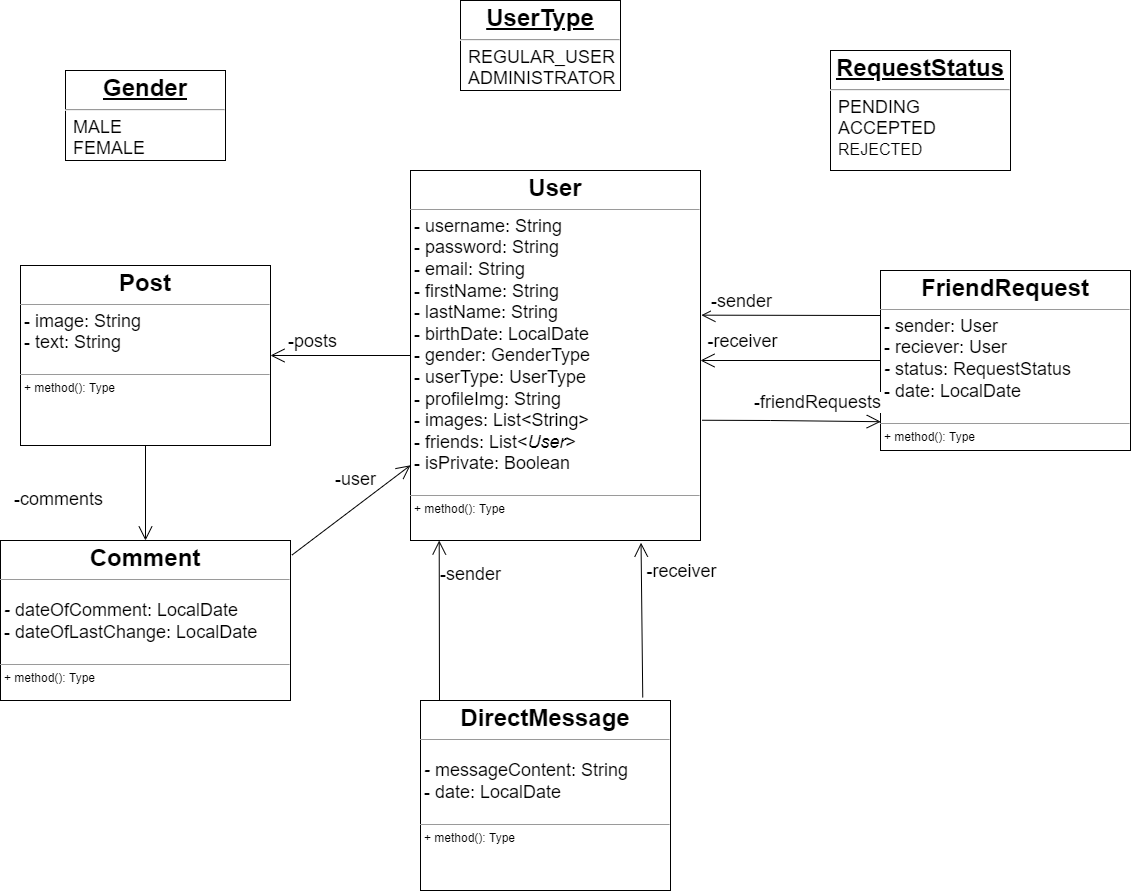

The diagram above was exported from draw.io. Its source (the exported page's mxGraphModel, read from the mxfile embedded in the PNG):
<mxGraphModel dx="1750" dy="1880" grid="1" gridSize="10" guides="1" tooltips="1" connect="1" arrows="1" fold="1" page="1" pageScale="1" pageWidth="850" pageHeight="1100" math="0" shadow="0">
  <root>
    <mxCell id="0" />
    <mxCell id="1" parent="0" />
    <mxCell id="eyhU_QFBG_h5xr6FmIaO-3" value="&lt;p style=&quot;margin: 0px ; margin-top: 4px ; text-align: center&quot;&gt;&lt;b&gt;&lt;font style=&quot;font-size: 24px&quot;&gt;User&lt;/font&gt;&lt;/b&gt;&lt;/p&gt;&lt;hr size=&quot;1&quot;&gt;&lt;p style=&quot;margin: 0px ; margin-left: 4px&quot;&gt;&lt;font style=&quot;font-size: 18px&quot;&gt;- username: String&lt;/font&gt;&lt;/p&gt;&lt;p style=&quot;margin: 0px ; margin-left: 4px&quot;&gt;&lt;font style=&quot;font-size: 18px&quot;&gt;- password: String&lt;/font&gt;&lt;/p&gt;&lt;p style=&quot;margin: 0px ; margin-left: 4px&quot;&gt;&lt;font style=&quot;font-size: 18px&quot;&gt;- email: String&lt;/font&gt;&lt;/p&gt;&lt;p style=&quot;margin: 0px ; margin-left: 4px&quot;&gt;&lt;font style=&quot;font-size: 18px&quot;&gt;- firstName: String&lt;/font&gt;&lt;/p&gt;&lt;p style=&quot;margin: 0px ; margin-left: 4px&quot;&gt;&lt;font style=&quot;font-size: 18px&quot;&gt;- lastName: String&lt;/font&gt;&lt;/p&gt;&lt;p style=&quot;margin: 0px ; margin-left: 4px&quot;&gt;&lt;font style=&quot;font-size: 18px&quot;&gt;- birthDate: LocalDate&lt;/font&gt;&lt;/p&gt;&lt;p style=&quot;margin: 0px ; margin-left: 4px&quot;&gt;&lt;font style=&quot;font-size: 18px&quot;&gt;- gender: GenderType&lt;/font&gt;&lt;/p&gt;&lt;p style=&quot;margin: 0px ; margin-left: 4px&quot;&gt;&lt;font style=&quot;font-size: 18px&quot;&gt;- userType: UserType&lt;/font&gt;&lt;/p&gt;&lt;p style=&quot;margin: 0px ; margin-left: 4px&quot;&gt;&lt;font style=&quot;font-size: 18px&quot;&gt;- profileImg: String&lt;/font&gt;&lt;/p&gt;&lt;p style=&quot;margin: 0px ; margin-left: 4px&quot;&gt;&lt;font style=&quot;font-size: 18px&quot;&gt;- images: List&amp;lt;String&amp;gt;&lt;/font&gt;&lt;/p&gt;&lt;p style=&quot;margin: 0px ; margin-left: 4px&quot;&gt;&lt;font style=&quot;font-size: 18px&quot;&gt;- friends: List&amp;lt;&lt;i&gt;User&lt;/i&gt;&amp;gt;&lt;/font&gt;&lt;/p&gt;&lt;p style=&quot;margin: 0px ; margin-left: 4px&quot;&gt;&lt;font style=&quot;font-size: 18px&quot;&gt;- isPrivate: Boolean&lt;/font&gt;&lt;/p&gt;&lt;p style=&quot;margin: 0px ; margin-left: 4px&quot;&gt;&lt;br&gt;&lt;/p&gt;&lt;hr size=&quot;1&quot;&gt;&lt;p style=&quot;margin: 0px ; margin-left: 4px&quot;&gt;+ method(): Type&lt;/p&gt;" style="verticalAlign=top;align=left;overflow=fill;fontSize=12;fontFamily=Helvetica;html=1;" vertex="1" parent="1">
      <mxGeometry x="710" y="400" width="290" height="370" as="geometry" />
    </mxCell>
    <mxCell id="eyhU_QFBG_h5xr6FmIaO-8" value="&lt;p style=&quot;margin: 0px ; margin-top: 4px ; text-align: center&quot;&gt;&lt;b&gt;&lt;font style=&quot;font-size: 24px&quot;&gt;Post&lt;/font&gt;&lt;/b&gt;&lt;/p&gt;&lt;hr size=&quot;1&quot;&gt;&lt;p style=&quot;margin: 0px ; margin-left: 4px&quot;&gt;&lt;font style=&quot;font-size: 18px&quot;&gt;- image: String&lt;/font&gt;&lt;/p&gt;&lt;p style=&quot;margin: 0px ; margin-left: 4px&quot;&gt;&lt;font style=&quot;font-size: 18px&quot;&gt;- text: String&lt;/font&gt;&lt;/p&gt;&lt;p style=&quot;margin: 0px ; margin-left: 4px&quot;&gt;&lt;br&gt;&lt;/p&gt;&lt;hr size=&quot;1&quot;&gt;&lt;p style=&quot;margin: 0px ; margin-left: 4px&quot;&gt;+ method(): Type&lt;/p&gt;" style="verticalAlign=top;align=left;overflow=fill;fontSize=12;fontFamily=Helvetica;html=1;" vertex="1" parent="1">
      <mxGeometry x="320" y="495" width="250" height="180" as="geometry" />
    </mxCell>
    <mxCell id="eyhU_QFBG_h5xr6FmIaO-9" value="&lt;p style=&quot;margin: 0px ; margin-top: 4px ; text-align: center&quot;&gt;&lt;span style=&quot;font-size: 24px&quot;&gt;&lt;b&gt;Comment&lt;/b&gt;&lt;/span&gt;&lt;/p&gt;&lt;hr size=&quot;1&quot;&gt;&lt;p style=&quot;margin: 0px ; margin-left: 4px&quot;&gt;&lt;br&gt;&lt;/p&gt;&lt;p style=&quot;margin: 0px ; margin-left: 4px&quot;&gt;&lt;font style=&quot;font-size: 18px&quot;&gt;&lt;i&gt;- &lt;/i&gt;dateOfComment: LocalDate&lt;/font&gt;&lt;/p&gt;&lt;p style=&quot;margin: 0px ; margin-left: 4px&quot;&gt;&lt;font style=&quot;font-size: 18px&quot;&gt;- dateOfLastChange: LocalDate&lt;/font&gt;&lt;/p&gt;&lt;p style=&quot;margin: 0px ; margin-left: 4px&quot;&gt;&lt;br&gt;&lt;/p&gt;&lt;hr size=&quot;1&quot;&gt;&lt;p style=&quot;margin: 0px ; margin-left: 4px&quot;&gt;+ method(): Type&lt;/p&gt;" style="verticalAlign=top;align=left;overflow=fill;fontSize=12;fontFamily=Helvetica;html=1;" vertex="1" parent="1">
      <mxGeometry x="300" y="770" width="290" height="160" as="geometry" />
    </mxCell>
    <mxCell id="eyhU_QFBG_h5xr6FmIaO-10" value="&lt;p style=&quot;margin: 0px ; margin-top: 4px ; text-align: center&quot;&gt;&lt;span style=&quot;font-size: 24px&quot;&gt;&lt;b&gt;DirectMessage&lt;/b&gt;&lt;/span&gt;&lt;/p&gt;&lt;hr size=&quot;1&quot;&gt;&lt;p style=&quot;margin: 0px ; margin-left: 4px&quot;&gt;&lt;br&gt;&lt;/p&gt;&lt;p style=&quot;margin: 0px ; margin-left: 4px&quot;&gt;&lt;font style=&quot;font-size: 18px&quot;&gt;&lt;i&gt;- &lt;/i&gt;messageContent: String&lt;/font&gt;&lt;/p&gt;&lt;p style=&quot;margin: 0px ; margin-left: 4px&quot;&gt;&lt;font style=&quot;font-size: 18px&quot;&gt;- date: LocalDate&lt;/font&gt;&lt;/p&gt;&lt;p style=&quot;margin: 0px ; margin-left: 4px&quot;&gt;&lt;br&gt;&lt;/p&gt;&lt;hr size=&quot;1&quot;&gt;&lt;p style=&quot;margin: 0px ; margin-left: 4px&quot;&gt;+ method(): Type&lt;/p&gt;" style="verticalAlign=top;align=left;overflow=fill;fontSize=12;fontFamily=Helvetica;html=1;" vertex="1" parent="1">
      <mxGeometry x="720" y="930" width="250" height="190" as="geometry" />
    </mxCell>
    <mxCell id="eyhU_QFBG_h5xr6FmIaO-11" value="&lt;p style=&quot;margin: 0px ; margin-top: 4px ; text-align: center&quot;&gt;&lt;span style=&quot;font-size: 24px&quot;&gt;&lt;b&gt;FriendRequest&lt;/b&gt;&lt;/span&gt;&lt;/p&gt;&lt;hr size=&quot;1&quot;&gt;&lt;p style=&quot;margin: 0px ; margin-left: 4px&quot;&gt;&lt;font style=&quot;font-size: 18px&quot;&gt;- sender: User&lt;/font&gt;&lt;/p&gt;&lt;p style=&quot;margin: 0px ; margin-left: 4px&quot;&gt;&lt;font style=&quot;font-size: 18px&quot;&gt;- reciever: User&lt;/font&gt;&lt;/p&gt;&lt;p style=&quot;margin: 0px ; margin-left: 4px&quot;&gt;&lt;font style=&quot;font-size: 18px&quot;&gt;&lt;i&gt;- &lt;/i&gt;status: RequestStatus&lt;/font&gt;&lt;/p&gt;&lt;p style=&quot;margin: 0px ; margin-left: 4px&quot;&gt;&lt;font style=&quot;font-size: 18px&quot;&gt;- date: LocalDate&lt;/font&gt;&lt;/p&gt;&lt;p style=&quot;margin: 0px ; margin-left: 4px&quot;&gt;&lt;br&gt;&lt;/p&gt;&lt;hr size=&quot;1&quot;&gt;&lt;p style=&quot;margin: 0px ; margin-left: 4px&quot;&gt;+ method(): Type&lt;/p&gt;" style="verticalAlign=top;align=left;overflow=fill;fontSize=12;fontFamily=Helvetica;html=1;" vertex="1" parent="1">
      <mxGeometry x="1180" y="500" width="250" height="180" as="geometry" />
    </mxCell>
    <mxCell id="eyhU_QFBG_h5xr6FmIaO-12" value="&lt;p style=&quot;margin: 0px ; margin-top: 4px ; text-align: center ; text-decoration: underline&quot;&gt;&lt;b&gt;&lt;font style=&quot;font-size: 24px&quot;&gt;Gender&lt;/font&gt;&lt;/b&gt;&lt;/p&gt;&lt;hr&gt;&lt;p style=&quot;margin: 0px ; margin-left: 8px&quot;&gt;&lt;font style=&quot;font-size: 18px&quot;&gt;MALE&lt;/font&gt;&lt;/p&gt;&lt;p style=&quot;margin: 0px ; margin-left: 8px&quot;&gt;&lt;font style=&quot;font-size: 18px&quot;&gt;FEMALE&lt;/font&gt;&lt;/p&gt;" style="verticalAlign=top;align=left;overflow=fill;fontSize=12;fontFamily=Helvetica;html=1;" vertex="1" parent="1">
      <mxGeometry x="365" y="300" width="160" height="90" as="geometry" />
    </mxCell>
    <mxCell id="eyhU_QFBG_h5xr6FmIaO-13" value="&lt;p style=&quot;margin: 0px ; margin-top: 4px ; text-align: center ; text-decoration: underline&quot;&gt;&lt;b&gt;&lt;font style=&quot;font-size: 24px&quot;&gt;RequestStatus&lt;/font&gt;&lt;/b&gt;&lt;/p&gt;&lt;hr&gt;&lt;p style=&quot;margin: 0px ; margin-left: 8px&quot;&gt;&lt;font style=&quot;font-size: 18px&quot;&gt;PENDING&lt;/font&gt;&lt;/p&gt;&lt;p style=&quot;margin: 0px ; margin-left: 8px&quot;&gt;&lt;font style=&quot;font-size: 18px&quot;&gt;ACCEPTED&lt;/font&gt;&lt;/p&gt;&lt;p style=&quot;margin: 0px ; margin-left: 8px&quot;&gt;&lt;font size=&quot;3&quot;&gt;REJECTED&lt;/font&gt;&lt;/p&gt;" style="verticalAlign=top;align=left;overflow=fill;fontSize=12;fontFamily=Helvetica;html=1;" vertex="1" parent="1">
      <mxGeometry x="1130" y="280" width="180" height="120" as="geometry" />
    </mxCell>
    <mxCell id="eyhU_QFBG_h5xr6FmIaO-23" value="" style="endArrow=open;endFill=1;endSize=12;html=1;rounded=0;fontSize=18;exitX=0;exitY=0.5;exitDx=0;exitDy=0;entryX=1;entryY=0.5;entryDx=0;entryDy=0;" edge="1" parent="1" source="eyhU_QFBG_h5xr6FmIaO-3" target="eyhU_QFBG_h5xr6FmIaO-8">
      <mxGeometry width="160" relative="1" as="geometry">
        <mxPoint x="660" y="540" as="sourcePoint" />
        <mxPoint x="820" y="540" as="targetPoint" />
      </mxGeometry>
    </mxCell>
    <mxCell id="eyhU_QFBG_h5xr6FmIaO-24" value="-posts" style="edgeLabel;html=1;align=center;verticalAlign=middle;resizable=0;points=[];fontSize=18;" vertex="1" connectable="0" parent="eyhU_QFBG_h5xr6FmIaO-23">
      <mxGeometry x="-0.2689" y="-3" relative="1" as="geometry">
        <mxPoint x="-49" y="-12" as="offset" />
      </mxGeometry>
    </mxCell>
    <mxCell id="eyhU_QFBG_h5xr6FmIaO-25" value="" style="endArrow=open;endFill=1;endSize=12;html=1;rounded=0;fontSize=18;exitX=1.006;exitY=0.675;exitDx=0;exitDy=0;exitPerimeter=0;entryX=0.001;entryY=0.84;entryDx=0;entryDy=0;entryPerimeter=0;" edge="1" parent="1" source="eyhU_QFBG_h5xr6FmIaO-3" target="eyhU_QFBG_h5xr6FmIaO-11">
      <mxGeometry width="160" relative="1" as="geometry">
        <mxPoint x="719.9999999999998" y="595.0000000000002" as="sourcePoint" />
        <mxPoint x="580.0000000000002" y="594.9999999999998" as="targetPoint" />
        <Array as="points">
          <mxPoint x="1070" y="650" />
        </Array>
      </mxGeometry>
    </mxCell>
    <mxCell id="eyhU_QFBG_h5xr6FmIaO-27" value="-friendRequests&lt;br&gt;" style="edgeLabel;html=1;align=center;verticalAlign=middle;resizable=0;points=[];fontSize=18;" vertex="1" connectable="0" parent="eyhU_QFBG_h5xr6FmIaO-25">
      <mxGeometry x="0.5947" y="3" relative="1" as="geometry">
        <mxPoint x="-29" y="-17" as="offset" />
      </mxGeometry>
    </mxCell>
    <mxCell id="eyhU_QFBG_h5xr6FmIaO-28" value="&lt;p style=&quot;margin: 0px ; margin-top: 4px ; text-align: center ; text-decoration: underline&quot;&gt;&lt;span style=&quot;font-size: 24px&quot;&gt;&lt;b&gt;UserType&lt;/b&gt;&lt;/span&gt;&lt;/p&gt;&lt;hr&gt;&lt;p style=&quot;margin: 0px ; margin-left: 8px&quot;&gt;&lt;span style=&quot;font-size: 18px&quot;&gt;REGULAR_USER&lt;/span&gt;&lt;/p&gt;&lt;p style=&quot;margin: 0px ; margin-left: 8px&quot;&gt;&lt;font style=&quot;font-size: 18px&quot;&gt;ADMINISTRATOR&lt;/font&gt;&lt;/p&gt;" style="verticalAlign=top;align=left;overflow=fill;fontSize=12;fontFamily=Helvetica;html=1;" vertex="1" parent="1">
      <mxGeometry x="760" y="230" width="160" height="90" as="geometry" />
    </mxCell>
    <mxCell id="eyhU_QFBG_h5xr6FmIaO-29" value="" style="endArrow=open;endFill=1;endSize=12;html=1;rounded=0;fontSize=18;" edge="1" parent="1" source="eyhU_QFBG_h5xr6FmIaO-8" target="eyhU_QFBG_h5xr6FmIaO-9">
      <mxGeometry width="160" relative="1" as="geometry">
        <mxPoint x="720" y="595" as="sourcePoint" />
        <mxPoint x="450" y="760" as="targetPoint" />
      </mxGeometry>
    </mxCell>
    <mxCell id="eyhU_QFBG_h5xr6FmIaO-30" value="-comments" style="edgeLabel;html=1;align=center;verticalAlign=middle;resizable=0;points=[];fontSize=18;" vertex="1" connectable="0" parent="eyhU_QFBG_h5xr6FmIaO-29">
      <mxGeometry x="-0.2689" y="-3" relative="1" as="geometry">
        <mxPoint x="-85" y="18" as="offset" />
      </mxGeometry>
    </mxCell>
    <mxCell id="eyhU_QFBG_h5xr6FmIaO-31" value="" style="endArrow=open;endFill=1;endSize=12;html=1;rounded=0;fontSize=18;exitX=1.005;exitY=0.091;exitDx=0;exitDy=0;exitPerimeter=0;" edge="1" parent="1" source="eyhU_QFBG_h5xr6FmIaO-9" target="eyhU_QFBG_h5xr6FmIaO-3">
      <mxGeometry width="160" relative="1" as="geometry">
        <mxPoint x="457.57142857142867" y="684.9999999999998" as="sourcePoint" />
        <mxPoint x="460" y="769.9999999999998" as="targetPoint" />
      </mxGeometry>
    </mxCell>
    <mxCell id="eyhU_QFBG_h5xr6FmIaO-32" value="-user" style="edgeLabel;html=1;align=center;verticalAlign=middle;resizable=0;points=[];fontSize=18;" vertex="1" connectable="0" parent="eyhU_QFBG_h5xr6FmIaO-31">
      <mxGeometry x="-0.2689" y="-3" relative="1" as="geometry">
        <mxPoint x="17" y="-46" as="offset" />
      </mxGeometry>
    </mxCell>
    <mxCell id="eyhU_QFBG_h5xr6FmIaO-33" value="" style="endArrow=open;endFill=1;endSize=12;html=1;rounded=0;fontSize=18;entryX=0.099;entryY=1;entryDx=0;entryDy=0;entryPerimeter=0;" edge="1" parent="1" target="eyhU_QFBG_h5xr6FmIaO-3">
      <mxGeometry width="160" relative="1" as="geometry">
        <mxPoint x="739" y="930" as="sourcePoint" />
        <mxPoint x="720" y="709.1242358509169" as="targetPoint" />
      </mxGeometry>
    </mxCell>
    <mxCell id="eyhU_QFBG_h5xr6FmIaO-34" value="-sender&lt;br&gt;" style="edgeLabel;html=1;align=center;verticalAlign=middle;resizable=0;points=[];fontSize=18;" vertex="1" connectable="0" parent="eyhU_QFBG_h5xr6FmIaO-33">
      <mxGeometry x="-0.2689" y="-3" relative="1" as="geometry">
        <mxPoint x="27" y="-70" as="offset" />
      </mxGeometry>
    </mxCell>
    <mxCell id="eyhU_QFBG_h5xr6FmIaO-35" value="" style="endArrow=open;endFill=1;endSize=12;html=1;rounded=0;fontSize=18;entryX=0.795;entryY=1.006;entryDx=0;entryDy=0;entryPerimeter=0;exitX=0.889;exitY=-0.016;exitDx=0;exitDy=0;exitPerimeter=0;" edge="1" parent="1" source="eyhU_QFBG_h5xr6FmIaO-10" target="eyhU_QFBG_h5xr6FmIaO-3">
      <mxGeometry width="160" relative="1" as="geometry">
        <mxPoint x="750" y="937.53" as="sourcePoint" />
        <mxPoint x="748.71" y="780" as="targetPoint" />
      </mxGeometry>
    </mxCell>
    <mxCell id="eyhU_QFBG_h5xr6FmIaO-36" value="-receiver" style="edgeLabel;html=1;align=center;verticalAlign=middle;resizable=0;points=[];fontSize=18;" vertex="1" connectable="0" parent="eyhU_QFBG_h5xr6FmIaO-35">
      <mxGeometry x="-0.2689" y="-3" relative="1" as="geometry">
        <mxPoint x="35" y="-70" as="offset" />
      </mxGeometry>
    </mxCell>
    <mxCell id="eyhU_QFBG_h5xr6FmIaO-37" value="" style="endArrow=open;endFill=1;endSize=12;html=1;rounded=0;fontSize=18;exitX=0;exitY=0.5;exitDx=0;exitDy=0;" edge="1" parent="1" source="eyhU_QFBG_h5xr6FmIaO-11">
      <mxGeometry width="160" relative="1" as="geometry">
        <mxPoint x="952.2499999999998" y="936.9599999999998" as="sourcePoint" />
        <mxPoint x="1000" y="590" as="targetPoint" />
      </mxGeometry>
    </mxCell>
    <mxCell id="eyhU_QFBG_h5xr6FmIaO-38" value="-receiver" style="edgeLabel;html=1;align=center;verticalAlign=middle;resizable=0;points=[];fontSize=18;" vertex="1" connectable="0" parent="eyhU_QFBG_h5xr6FmIaO-37">
      <mxGeometry x="-0.2689" y="-3" relative="1" as="geometry">
        <mxPoint x="-74" y="-17" as="offset" />
      </mxGeometry>
    </mxCell>
    <mxCell id="eyhU_QFBG_h5xr6FmIaO-39" value="" style="endArrow=open;endFill=1;endSize=12;html=1;rounded=0;fontSize=18;entryX=1.003;entryY=0.391;entryDx=0;entryDy=0;entryPerimeter=0;exitX=0;exitY=0.25;exitDx=0;exitDy=0;" edge="1" parent="1" source="eyhU_QFBG_h5xr6FmIaO-11" target="eyhU_QFBG_h5xr6FmIaO-3">
      <mxGeometry width="160" relative="1" as="geometry">
        <mxPoint x="749" y="940" as="sourcePoint" />
        <mxPoint x="748.71" y="780" as="targetPoint" />
      </mxGeometry>
    </mxCell>
    <mxCell id="eyhU_QFBG_h5xr6FmIaO-40" value="-sender&lt;br&gt;" style="edgeLabel;html=1;align=center;verticalAlign=middle;resizable=0;points=[];fontSize=18;" vertex="1" connectable="0" parent="eyhU_QFBG_h5xr6FmIaO-39">
      <mxGeometry x="-0.2689" y="-3" relative="1" as="geometry">
        <mxPoint x="-75" y="-12" as="offset" />
      </mxGeometry>
    </mxCell>
  </root>
</mxGraphModel>